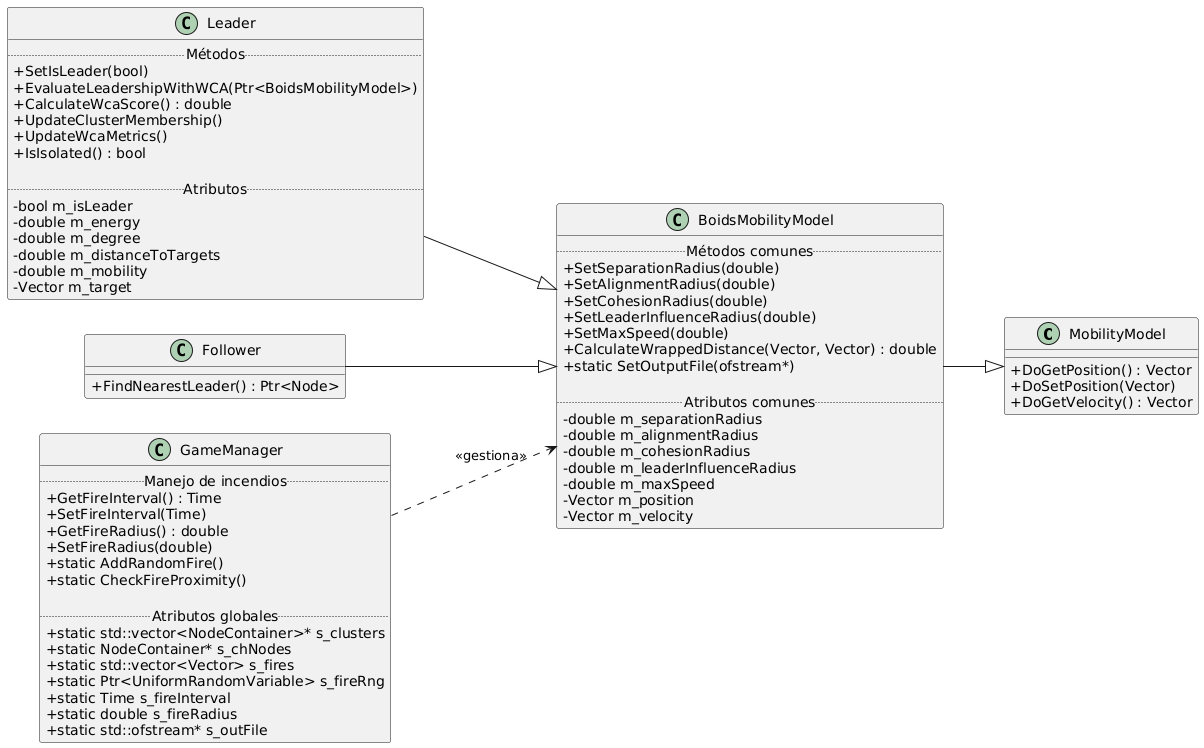

The diagram above was rendered by PlantUML. Its source (embedded in the PNG):
@startuml
left to right direction
skinparam classAttributeIconSize 0

class MobilityModel {
  +DoGetPosition() : Vector
  +DoSetPosition(Vector)
  +DoGetVelocity() : Vector
}

class BoidsMobilityModel {
  .. Métodos comunes ..
  +SetSeparationRadius(double)
  +SetAlignmentRadius(double)
  +SetCohesionRadius(double)
  +SetLeaderInfluenceRadius(double)
  +SetMaxSpeed(double)
  +CalculateWrappedDistance(Vector, Vector) : double
  +static SetOutputFile(ofstream*)

  .. Atributos comunes ..
  -double m_separationRadius
  -double m_alignmentRadius
  -double m_cohesionRadius
  -double m_leaderInfluenceRadius
  -double m_maxSpeed
  -Vector m_position
  -Vector m_velocity
}

class Leader {
  .. Métodos ..
  +SetIsLeader(bool)
  +EvaluateLeadershipWithWCA(Ptr<BoidsMobilityModel>)
  +CalculateWcaScore() : double
  +UpdateClusterMembership()
  +UpdateWcaMetrics()
  +IsIsolated() : bool

  .. Atributos ..
  -bool m_isLeader
  -double m_energy
  -double m_degree
  -double m_distanceToTargets
  -double m_mobility
  -Vector m_target
}

class Follower {
  +FindNearestLeader() : Ptr<Node>
}

class GameManager {
  .. Manejo de incendios ..
  +GetFireInterval() : Time
  +SetFireInterval(Time)
  +GetFireRadius() : double
  +SetFireRadius(double)
  +static AddRandomFire()
  +static CheckFireProximity()

  .. Atributos globales ..
  +static std::vector<NodeContainer>* s_clusters
  +static NodeContainer* s_chNodes
  +static std::vector<Vector> s_fires
  +static Ptr<UniformRandomVariable> s_fireRng
  +static Time s_fireInterval
  +static double s_fireRadius
  +static std::ofstream* s_outFile
}

BoidsMobilityModel --|> MobilityModel
Leader --|> BoidsMobilityModel
Follower --|> BoidsMobilityModel
GameManager ..> BoidsMobilityModel : << gestiona >>
@enduml